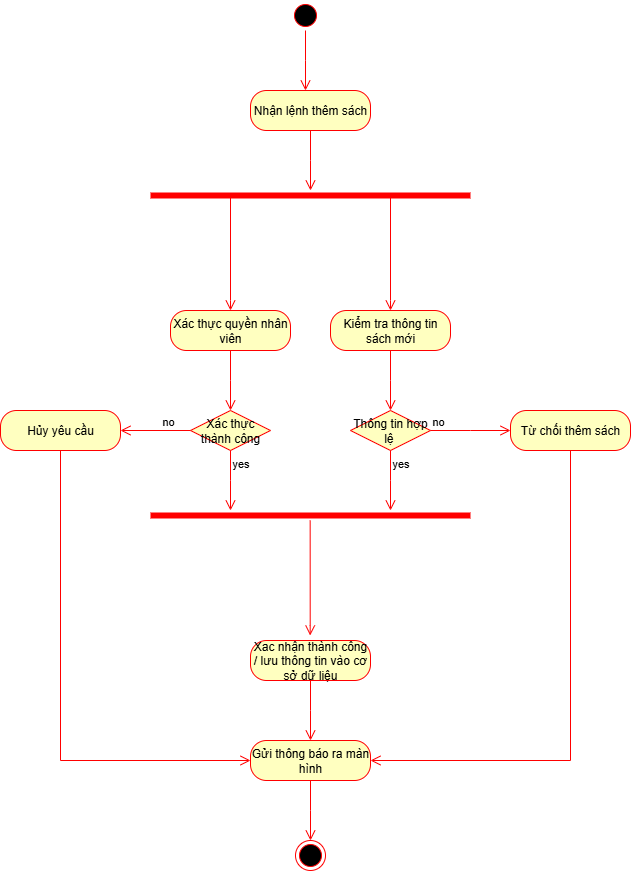

The diagram above was exported from draw.io. Its source (the exported page's mxGraphModel, read from the mxfile embedded in the PNG):
<mxGraphModel dx="1371" dy="790" grid="1" gridSize="10" guides="1" tooltips="1" connect="1" arrows="1" fold="1" page="1" pageScale="1" pageWidth="850" pageHeight="1100" math="0" shadow="0" adaptiveColors="none">
  <root>
    <mxCell id="0" />
    <mxCell id="1" parent="0" />
    <mxCell id="14iaWjhp9cDmd9KkTLaZ-1" value="" style="ellipse;html=1;shape=startState;fillColor=#000000;strokeColor=#ff0000;" parent="1" vertex="1">
      <mxGeometry x="410" y="90" width="30" height="30" as="geometry" />
    </mxCell>
    <mxCell id="14iaWjhp9cDmd9KkTLaZ-2" value="" style="edgeStyle=orthogonalEdgeStyle;html=1;verticalAlign=bottom;endArrow=open;endSize=8;strokeColor=#ff0000;rounded=0;" parent="1" source="14iaWjhp9cDmd9KkTLaZ-1" edge="1">
      <mxGeometry relative="1" as="geometry">
        <mxPoint x="425" y="180" as="targetPoint" />
      </mxGeometry>
    </mxCell>
    <mxCell id="14iaWjhp9cDmd9KkTLaZ-5" value="Nhận lệnh thêm sách" style="rounded=1;whiteSpace=wrap;html=1;arcSize=40;fontColor=#000000;fillColor=#ffffc0;strokeColor=#ff0000;" parent="1" vertex="1">
      <mxGeometry x="370" y="180" width="120" height="40" as="geometry" />
    </mxCell>
    <mxCell id="14iaWjhp9cDmd9KkTLaZ-6" value="" style="edgeStyle=orthogonalEdgeStyle;html=1;verticalAlign=bottom;endArrow=open;endSize=8;strokeColor=#ff0000;rounded=0;" parent="1" source="14iaWjhp9cDmd9KkTLaZ-5" edge="1">
      <mxGeometry relative="1" as="geometry">
        <mxPoint x="430" y="280" as="targetPoint" />
      </mxGeometry>
    </mxCell>
    <mxCell id="14iaWjhp9cDmd9KkTLaZ-7" value="" style="shape=line;html=1;strokeWidth=6;strokeColor=#ff0000;" parent="1" vertex="1">
      <mxGeometry x="270" y="280" width="320" height="10" as="geometry" />
    </mxCell>
    <mxCell id="14iaWjhp9cDmd9KkTLaZ-8" value="" style="edgeStyle=orthogonalEdgeStyle;html=1;verticalAlign=bottom;endArrow=open;endSize=8;strokeColor=#ff0000;rounded=0;exitX=0.25;exitY=0.5;exitDx=0;exitDy=0;exitPerimeter=0;" parent="1" source="14iaWjhp9cDmd9KkTLaZ-7" edge="1">
      <mxGeometry relative="1" as="geometry">
        <mxPoint x="350" y="400" as="targetPoint" />
        <Array as="points">
          <mxPoint x="350" y="390" />
          <mxPoint x="350" y="390" />
        </Array>
      </mxGeometry>
    </mxCell>
    <mxCell id="14iaWjhp9cDmd9KkTLaZ-9" value="" style="edgeStyle=orthogonalEdgeStyle;html=1;verticalAlign=bottom;endArrow=open;endSize=8;strokeColor=#ff0000;rounded=0;exitX=0.75;exitY=0.5;exitDx=0;exitDy=0;exitPerimeter=0;" parent="1" source="14iaWjhp9cDmd9KkTLaZ-7" edge="1">
      <mxGeometry relative="1" as="geometry">
        <mxPoint x="510" y="400" as="targetPoint" />
        <mxPoint x="330" y="300" as="sourcePoint" />
        <Array as="points">
          <mxPoint x="510" y="390" />
          <mxPoint x="510" y="390" />
        </Array>
      </mxGeometry>
    </mxCell>
    <mxCell id="14iaWjhp9cDmd9KkTLaZ-10" value="Xác thực quyền nhân viên" style="rounded=1;whiteSpace=wrap;html=1;arcSize=40;fontColor=#000000;fillColor=#ffffc0;strokeColor=#ff0000;" parent="1" vertex="1">
      <mxGeometry x="290" y="400" width="120" height="40" as="geometry" />
    </mxCell>
    <mxCell id="14iaWjhp9cDmd9KkTLaZ-11" value="" style="edgeStyle=orthogonalEdgeStyle;html=1;verticalAlign=bottom;endArrow=open;endSize=8;strokeColor=#ff0000;rounded=0;" parent="1" source="14iaWjhp9cDmd9KkTLaZ-10" edge="1">
      <mxGeometry relative="1" as="geometry">
        <mxPoint x="350" y="500" as="targetPoint" />
      </mxGeometry>
    </mxCell>
    <mxCell id="14iaWjhp9cDmd9KkTLaZ-12" value="Kiểm tra thông tin sách mới" style="rounded=1;whiteSpace=wrap;html=1;arcSize=40;fontColor=#000000;fillColor=#ffffc0;strokeColor=#ff0000;" parent="1" vertex="1">
      <mxGeometry x="450" y="400" width="120" height="40" as="geometry" />
    </mxCell>
    <mxCell id="14iaWjhp9cDmd9KkTLaZ-13" value="" style="edgeStyle=orthogonalEdgeStyle;html=1;verticalAlign=bottom;endArrow=open;endSize=8;strokeColor=#ff0000;rounded=0;" parent="1" source="14iaWjhp9cDmd9KkTLaZ-12" edge="1">
      <mxGeometry relative="1" as="geometry">
        <mxPoint x="510" y="500" as="targetPoint" />
      </mxGeometry>
    </mxCell>
    <mxCell id="14iaWjhp9cDmd9KkTLaZ-14" value="Thông tin hợp lệ&amp;nbsp;" style="rhombus;whiteSpace=wrap;html=1;fontColor=#000000;fillColor=#ffffc0;strokeColor=#ff0000;" parent="1" vertex="1">
      <mxGeometry x="470" y="500" width="80" height="40" as="geometry" />
    </mxCell>
    <mxCell id="14iaWjhp9cDmd9KkTLaZ-15" value="no" style="edgeStyle=orthogonalEdgeStyle;html=1;align=left;verticalAlign=bottom;endArrow=open;endSize=8;strokeColor=#ff0000;rounded=0;" parent="1" source="14iaWjhp9cDmd9KkTLaZ-14" edge="1">
      <mxGeometry x="-1" relative="1" as="geometry">
        <mxPoint x="630" y="520" as="targetPoint" />
        <mxPoint as="offset" />
      </mxGeometry>
    </mxCell>
    <mxCell id="14iaWjhp9cDmd9KkTLaZ-16" value="yes" style="edgeStyle=orthogonalEdgeStyle;html=1;align=left;verticalAlign=top;endArrow=open;endSize=8;strokeColor=#ff0000;rounded=0;" parent="1" source="14iaWjhp9cDmd9KkTLaZ-14" edge="1">
      <mxGeometry x="-1" relative="1" as="geometry">
        <mxPoint x="510" y="600" as="targetPoint" />
        <mxPoint as="offset" />
      </mxGeometry>
    </mxCell>
    <mxCell id="14iaWjhp9cDmd9KkTLaZ-17" value="Xác thực thành công" style="rhombus;whiteSpace=wrap;html=1;fontColor=#000000;fillColor=#ffffc0;strokeColor=#ff0000;" parent="1" vertex="1">
      <mxGeometry x="310" y="500" width="80" height="40" as="geometry" />
    </mxCell>
    <mxCell id="14iaWjhp9cDmd9KkTLaZ-19" value="yes" style="edgeStyle=orthogonalEdgeStyle;html=1;align=left;verticalAlign=top;endArrow=open;endSize=8;strokeColor=#ff0000;rounded=0;" parent="1" source="14iaWjhp9cDmd9KkTLaZ-17" edge="1">
      <mxGeometry x="-1" relative="1" as="geometry">
        <mxPoint x="350" y="600" as="targetPoint" />
      </mxGeometry>
    </mxCell>
    <mxCell id="14iaWjhp9cDmd9KkTLaZ-20" value="no" style="edgeStyle=orthogonalEdgeStyle;html=1;align=left;verticalAlign=bottom;endArrow=open;endSize=8;strokeColor=#ff0000;rounded=0;exitX=0;exitY=0.5;exitDx=0;exitDy=0;" parent="1" source="14iaWjhp9cDmd9KkTLaZ-17" edge="1">
      <mxGeometry x="-0.1485" relative="1" as="geometry">
        <mxPoint x="240" y="520" as="targetPoint" />
        <mxPoint x="180" y="530" as="sourcePoint" />
        <mxPoint as="offset" />
      </mxGeometry>
    </mxCell>
    <mxCell id="14iaWjhp9cDmd9KkTLaZ-21" value="Hủy yêu cầu" style="rounded=1;whiteSpace=wrap;html=1;arcSize=40;fontColor=#000000;fillColor=#ffffc0;strokeColor=#ff0000;" parent="1" vertex="1">
      <mxGeometry x="120" y="500" width="120" height="40" as="geometry" />
    </mxCell>
    <mxCell id="14iaWjhp9cDmd9KkTLaZ-22" value="" style="edgeStyle=orthogonalEdgeStyle;html=1;verticalAlign=bottom;endArrow=open;endSize=8;strokeColor=#ff0000;rounded=0;entryX=0;entryY=0.5;entryDx=0;entryDy=0;" parent="1" source="14iaWjhp9cDmd9KkTLaZ-21" target="14iaWjhp9cDmd9KkTLaZ-31" edge="1">
      <mxGeometry relative="1" as="geometry">
        <mxPoint x="180" y="850" as="targetPoint" />
        <Array as="points">
          <mxPoint x="180" y="850" />
        </Array>
      </mxGeometry>
    </mxCell>
    <mxCell id="14iaWjhp9cDmd9KkTLaZ-23" value="Từ chối thêm sách" style="rounded=1;whiteSpace=wrap;html=1;arcSize=40;fontColor=#000000;fillColor=#ffffc0;strokeColor=#ff0000;" parent="1" vertex="1">
      <mxGeometry x="630" y="500" width="120" height="40" as="geometry" />
    </mxCell>
    <mxCell id="14iaWjhp9cDmd9KkTLaZ-24" value="" style="edgeStyle=orthogonalEdgeStyle;html=1;verticalAlign=bottom;endArrow=open;endSize=8;strokeColor=#ff0000;rounded=0;entryX=1;entryY=0.5;entryDx=0;entryDy=0;" parent="1" source="14iaWjhp9cDmd9KkTLaZ-23" target="14iaWjhp9cDmd9KkTLaZ-31" edge="1">
      <mxGeometry relative="1" as="geometry">
        <mxPoint x="690" y="600" as="targetPoint" />
        <Array as="points">
          <mxPoint x="690" y="850" />
        </Array>
      </mxGeometry>
    </mxCell>
    <mxCell id="14iaWjhp9cDmd9KkTLaZ-27" value="" style="shape=line;html=1;strokeWidth=6;strokeColor=#ff0000;" parent="1" vertex="1">
      <mxGeometry x="270" y="600" width="320" height="10" as="geometry" />
    </mxCell>
    <mxCell id="14iaWjhp9cDmd9KkTLaZ-28" value="" style="edgeStyle=orthogonalEdgeStyle;html=1;verticalAlign=bottom;endArrow=open;endSize=8;strokeColor=#ff0000;rounded=0;exitX=0.25;exitY=0.5;exitDx=0;exitDy=0;exitPerimeter=0;" parent="1" edge="1">
      <mxGeometry relative="1" as="geometry">
        <mxPoint x="429.65999999999997" y="725" as="targetPoint" />
        <mxPoint x="429.65999999999997" y="610" as="sourcePoint" />
        <Array as="points">
          <mxPoint x="429.65999999999997" y="715" />
          <mxPoint x="429.65999999999997" y="715" />
        </Array>
      </mxGeometry>
    </mxCell>
    <mxCell id="14iaWjhp9cDmd9KkTLaZ-29" value="Xac nhận thành công / lưu thông tin vào cơ sở dữ liệu" style="rounded=1;whiteSpace=wrap;html=1;arcSize=40;fontColor=#000000;fillColor=#ffffc0;strokeColor=#ff0000;" parent="1" vertex="1">
      <mxGeometry x="370" y="730" width="120" height="40" as="geometry" />
    </mxCell>
    <mxCell id="14iaWjhp9cDmd9KkTLaZ-30" value="" style="edgeStyle=orthogonalEdgeStyle;html=1;verticalAlign=bottom;endArrow=open;endSize=8;strokeColor=#ff0000;rounded=0;" parent="1" source="14iaWjhp9cDmd9KkTLaZ-29" edge="1">
      <mxGeometry relative="1" as="geometry">
        <mxPoint x="430" y="830" as="targetPoint" />
      </mxGeometry>
    </mxCell>
    <mxCell id="14iaWjhp9cDmd9KkTLaZ-31" value="Gửi thông báo ra màn hình" style="rounded=1;whiteSpace=wrap;html=1;arcSize=40;fontColor=#000000;fillColor=#ffffc0;strokeColor=#ff0000;" parent="1" vertex="1">
      <mxGeometry x="370" y="830" width="120" height="40" as="geometry" />
    </mxCell>
    <mxCell id="14iaWjhp9cDmd9KkTLaZ-32" value="" style="edgeStyle=orthogonalEdgeStyle;html=1;verticalAlign=bottom;endArrow=open;endSize=8;strokeColor=#ff0000;rounded=0;" parent="1" source="14iaWjhp9cDmd9KkTLaZ-31" edge="1">
      <mxGeometry relative="1" as="geometry">
        <mxPoint x="430" y="930" as="targetPoint" />
      </mxGeometry>
    </mxCell>
    <mxCell id="14iaWjhp9cDmd9KkTLaZ-33" value="" style="ellipse;html=1;shape=endState;fillColor=#000000;strokeColor=#ff0000;" parent="1" vertex="1">
      <mxGeometry x="415" y="930" width="30" height="30" as="geometry" />
    </mxCell>
  </root>
</mxGraphModel>